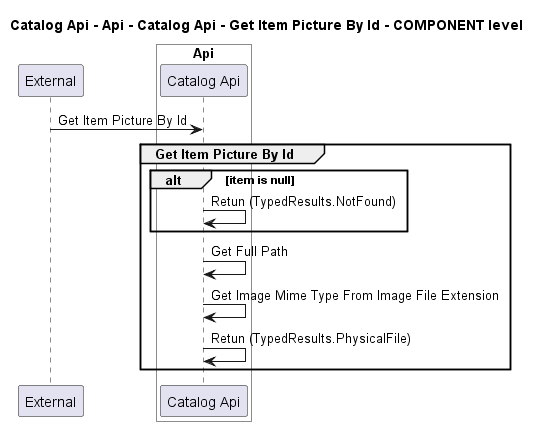

The diagram above was rendered by PlantUML. Its source (embedded in the PNG):
@startuml
!pragma layout smetana

title Catalog Api - Api - Catalog Api - Get Item Picture By Id - COMPONENT level

participant "External" as C4InterFlow.SoftwareSystems.ExternalSystem

box "Catalog Api" #White
    
box "Api" #White
    participant "Catalog Api" as dotnet.eShop.Architecture.SoftwareSystems.CatalogApi.Containers.Api.Components.CatalogApi
end box

end box


C4InterFlow.SoftwareSystems.ExternalSystem -> dotnet.eShop.Architecture.SoftwareSystems.CatalogApi.Containers.Api.Components.CatalogApi : Get Item Picture By Id
group Get Item Picture By Id
alt item is null
dotnet.eShop.Architecture.SoftwareSystems.CatalogApi.Containers.Api.Components.CatalogApi -> dotnet.eShop.Architecture.SoftwareSystems.CatalogApi.Containers.Api.Components.CatalogApi : Retun (TypedResults.NotFound)
end
dotnet.eShop.Architecture.SoftwareSystems.CatalogApi.Containers.Api.Components.CatalogApi -> dotnet.eShop.Architecture.SoftwareSystems.CatalogApi.Containers.Api.Components.CatalogApi : Get Full Path
dotnet.eShop.Architecture.SoftwareSystems.CatalogApi.Containers.Api.Components.CatalogApi -> dotnet.eShop.Architecture.SoftwareSystems.CatalogApi.Containers.Api.Components.CatalogApi : Get Image Mime Type From Image File Extension
dotnet.eShop.Architecture.SoftwareSystems.CatalogApi.Containers.Api.Components.CatalogApi -> dotnet.eShop.Architecture.SoftwareSystems.CatalogApi.Containers.Api.Components.CatalogApi : Retun (TypedResults.PhysicalFile)
end


@enduml